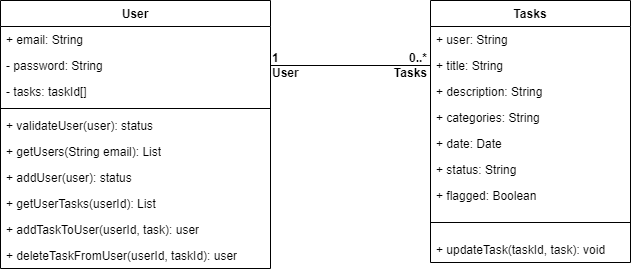

The diagram above was exported from draw.io. Its source (the exported page's mxGraphModel, read from the mxfile embedded in the PNG):
<mxGraphModel dx="1674" dy="790" grid="1" gridSize="10" guides="1" tooltips="1" connect="1" arrows="1" fold="1" page="1" pageScale="1" pageWidth="1100" pageHeight="850" math="0" shadow="0">
  <root>
    <mxCell id="0" />
    <mxCell id="1" parent="0" />
    <mxCell id="LpAduSS_DmcCFnXsGADs-1" value="User" style="swimlane;fontStyle=1;align=center;verticalAlign=top;childLayout=stackLayout;horizontal=1;startSize=26;horizontalStack=0;resizeParent=1;resizeParentMax=0;resizeLast=0;collapsible=1;marginBottom=0;whiteSpace=wrap;html=1;" parent="1" vertex="1">
      <mxGeometry x="160" y="190" width="270" height="268" as="geometry" />
    </mxCell>
    <mxCell id="LpAduSS_DmcCFnXsGADs-2" value="+ email: String" style="text;strokeColor=none;fillColor=none;align=left;verticalAlign=top;spacingLeft=4;spacingRight=4;overflow=hidden;rotatable=0;points=[[0,0.5],[1,0.5]];portConstraint=eastwest;whiteSpace=wrap;html=1;" parent="LpAduSS_DmcCFnXsGADs-1" vertex="1">
      <mxGeometry y="26" width="270" height="26" as="geometry" />
    </mxCell>
    <mxCell id="G6QCSfR1xRELi0-45EcC-1" value="- password: String" style="text;strokeColor=none;fillColor=none;align=left;verticalAlign=top;spacingLeft=4;spacingRight=4;overflow=hidden;rotatable=0;points=[[0,0.5],[1,0.5]];portConstraint=eastwest;whiteSpace=wrap;html=1;" parent="LpAduSS_DmcCFnXsGADs-1" vertex="1">
      <mxGeometry y="52" width="270" height="26" as="geometry" />
    </mxCell>
    <mxCell id="m8_Y0hh_WyzG0xOzwiz6-1" value="- tasks: taskId[]" style="text;strokeColor=none;fillColor=none;align=left;verticalAlign=top;spacingLeft=4;spacingRight=4;overflow=hidden;rotatable=0;points=[[0,0.5],[1,0.5]];portConstraint=eastwest;whiteSpace=wrap;html=1;" vertex="1" parent="LpAduSS_DmcCFnXsGADs-1">
      <mxGeometry y="78" width="270" height="26" as="geometry" />
    </mxCell>
    <mxCell id="LpAduSS_DmcCFnXsGADs-3" value="" style="line;strokeWidth=1;fillColor=none;align=left;verticalAlign=middle;spacingTop=-1;spacingLeft=3;spacingRight=3;rotatable=0;labelPosition=right;points=[];portConstraint=eastwest;strokeColor=inherit;" parent="LpAduSS_DmcCFnXsGADs-1" vertex="1">
      <mxGeometry y="104" width="270" height="8" as="geometry" />
    </mxCell>
    <mxCell id="LpAduSS_DmcCFnXsGADs-4" value="+ validateUser(user): status" style="text;strokeColor=none;fillColor=none;align=left;verticalAlign=top;spacingLeft=4;spacingRight=4;overflow=hidden;rotatable=0;points=[[0,0.5],[1,0.5]];portConstraint=eastwest;whiteSpace=wrap;html=1;" parent="LpAduSS_DmcCFnXsGADs-1" vertex="1">
      <mxGeometry y="112" width="270" height="26" as="geometry" />
    </mxCell>
    <mxCell id="w1XwEL2i7p69LYF0BLlS-1" value="+ getUsers(String email): List" style="text;strokeColor=none;fillColor=none;align=left;verticalAlign=top;spacingLeft=4;spacingRight=4;overflow=hidden;rotatable=0;points=[[0,0.5],[1,0.5]];portConstraint=eastwest;whiteSpace=wrap;html=1;" parent="LpAduSS_DmcCFnXsGADs-1" vertex="1">
      <mxGeometry y="138" width="270" height="26" as="geometry" />
    </mxCell>
    <mxCell id="H7SE8DW2Eh_66PzRZ-yX-2" value="+ addUser(user): status" style="text;strokeColor=none;fillColor=none;align=left;verticalAlign=top;spacingLeft=4;spacingRight=4;overflow=hidden;rotatable=0;points=[[0,0.5],[1,0.5]];portConstraint=eastwest;whiteSpace=wrap;html=1;" parent="LpAduSS_DmcCFnXsGADs-1" vertex="1">
      <mxGeometry y="164" width="270" height="26" as="geometry" />
    </mxCell>
    <mxCell id="H7SE8DW2Eh_66PzRZ-yX-3" value="+ getUserTasks(userId): List" style="text;strokeColor=none;fillColor=none;align=left;verticalAlign=top;spacingLeft=4;spacingRight=4;overflow=hidden;rotatable=0;points=[[0,0.5],[1,0.5]];portConstraint=eastwest;whiteSpace=wrap;html=1;" parent="LpAduSS_DmcCFnXsGADs-1" vertex="1">
      <mxGeometry y="190" width="270" height="26" as="geometry" />
    </mxCell>
    <mxCell id="H7SE8DW2Eh_66PzRZ-yX-1" value="+ addTaskToUser(userId, task): user" style="text;strokeColor=none;fillColor=none;align=left;verticalAlign=top;spacingLeft=4;spacingRight=4;overflow=hidden;rotatable=0;points=[[0,0.5],[1,0.5]];portConstraint=eastwest;whiteSpace=wrap;html=1;" parent="LpAduSS_DmcCFnXsGADs-1" vertex="1">
      <mxGeometry y="216" width="270" height="26" as="geometry" />
    </mxCell>
    <mxCell id="H7SE8DW2Eh_66PzRZ-yX-4" value="+ deleteTaskFromUser(userId, taskId): user" style="text;strokeColor=none;fillColor=none;align=left;verticalAlign=top;spacingLeft=4;spacingRight=4;overflow=hidden;rotatable=0;points=[[0,0.5],[1,0.5]];portConstraint=eastwest;whiteSpace=wrap;html=1;" parent="LpAduSS_DmcCFnXsGADs-1" vertex="1">
      <mxGeometry y="242" width="270" height="26" as="geometry" />
    </mxCell>
    <mxCell id="LpAduSS_DmcCFnXsGADs-5" value="Tasks" style="swimlane;fontStyle=1;align=center;verticalAlign=top;childLayout=stackLayout;horizontal=1;startSize=26;horizontalStack=0;resizeParent=1;resizeParentMax=0;resizeLast=0;collapsible=1;marginBottom=0;whiteSpace=wrap;html=1;" parent="1" vertex="1">
      <mxGeometry x="590" y="190" width="200" height="262" as="geometry" />
    </mxCell>
    <mxCell id="LpAduSS_DmcCFnXsGADs-6" value="+ user: String" style="text;strokeColor=none;fillColor=none;align=left;verticalAlign=top;spacingLeft=4;spacingRight=4;overflow=hidden;rotatable=0;points=[[0,0.5],[1,0.5]];portConstraint=eastwest;whiteSpace=wrap;html=1;" parent="LpAduSS_DmcCFnXsGADs-5" vertex="1">
      <mxGeometry y="26" width="200" height="26" as="geometry" />
    </mxCell>
    <mxCell id="GInUhAGtw5Ui1DOR1L_j-1" value="+ title: String" style="text;strokeColor=none;fillColor=none;align=left;verticalAlign=top;spacingLeft=4;spacingRight=4;overflow=hidden;rotatable=0;points=[[0,0.5],[1,0.5]];portConstraint=eastwest;whiteSpace=wrap;html=1;" parent="LpAduSS_DmcCFnXsGADs-5" vertex="1">
      <mxGeometry y="52" width="200" height="26" as="geometry" />
    </mxCell>
    <mxCell id="GInUhAGtw5Ui1DOR1L_j-2" value="+ description: String" style="text;strokeColor=none;fillColor=none;align=left;verticalAlign=top;spacingLeft=4;spacingRight=4;overflow=hidden;rotatable=0;points=[[0,0.5],[1,0.5]];portConstraint=eastwest;whiteSpace=wrap;html=1;" parent="LpAduSS_DmcCFnXsGADs-5" vertex="1">
      <mxGeometry y="78" width="200" height="26" as="geometry" />
    </mxCell>
    <mxCell id="V9YH3c6uhq-pV6hjtd0S-1" value="+ categories: String" style="text;strokeColor=none;fillColor=none;align=left;verticalAlign=top;spacingLeft=4;spacingRight=4;overflow=hidden;rotatable=0;points=[[0,0.5],[1,0.5]];portConstraint=eastwest;whiteSpace=wrap;html=1;" parent="LpAduSS_DmcCFnXsGADs-5" vertex="1">
      <mxGeometry y="104" width="200" height="26" as="geometry" />
    </mxCell>
    <mxCell id="GInUhAGtw5Ui1DOR1L_j-4" value="+ date: Date" style="text;strokeColor=none;fillColor=none;align=left;verticalAlign=top;spacingLeft=4;spacingRight=4;overflow=hidden;rotatable=0;points=[[0,0.5],[1,0.5]];portConstraint=eastwest;whiteSpace=wrap;html=1;" parent="LpAduSS_DmcCFnXsGADs-5" vertex="1">
      <mxGeometry y="130" width="200" height="26" as="geometry" />
    </mxCell>
    <mxCell id="GInUhAGtw5Ui1DOR1L_j-5" value="+ status: String" style="text;strokeColor=none;fillColor=none;align=left;verticalAlign=top;spacingLeft=4;spacingRight=4;overflow=hidden;rotatable=0;points=[[0,0.5],[1,0.5]];portConstraint=eastwest;whiteSpace=wrap;html=1;" parent="LpAduSS_DmcCFnXsGADs-5" vertex="1">
      <mxGeometry y="156" width="200" height="26" as="geometry" />
    </mxCell>
    <mxCell id="GInUhAGtw5Ui1DOR1L_j-3" value="+ flagged: Boolean" style="text;strokeColor=none;fillColor=none;align=left;verticalAlign=top;spacingLeft=4;spacingRight=4;overflow=hidden;rotatable=0;points=[[0,0.5],[1,0.5]];portConstraint=eastwest;whiteSpace=wrap;html=1;" parent="LpAduSS_DmcCFnXsGADs-5" vertex="1">
      <mxGeometry y="182" width="200" height="26" as="geometry" />
    </mxCell>
    <mxCell id="LpAduSS_DmcCFnXsGADs-7" value="" style="line;strokeWidth=1;fillColor=none;align=left;verticalAlign=middle;spacingTop=-1;spacingLeft=3;spacingRight=3;rotatable=0;labelPosition=right;points=[];portConstraint=eastwest;strokeColor=inherit;" parent="LpAduSS_DmcCFnXsGADs-5" vertex="1">
      <mxGeometry y="208" width="200" height="28" as="geometry" />
    </mxCell>
    <mxCell id="GInUhAGtw5Ui1DOR1L_j-7" value="+ updateTask(taskId, task): void" style="text;strokeColor=none;fillColor=none;align=left;verticalAlign=top;spacingLeft=4;spacingRight=4;overflow=hidden;rotatable=0;points=[[0,0.5],[1,0.5]];portConstraint=eastwest;whiteSpace=wrap;html=1;" parent="LpAduSS_DmcCFnXsGADs-5" vertex="1">
      <mxGeometry y="236" width="200" height="26" as="geometry" />
    </mxCell>
    <mxCell id="GInUhAGtw5Ui1DOR1L_j-9" value="" style="endArrow=none;html=1;rounded=0;entryX=0;entryY=0.5;entryDx=0;entryDy=0;exitX=1;exitY=0.5;exitDx=0;exitDy=0;" parent="1" source="G6QCSfR1xRELi0-45EcC-1" target="GInUhAGtw5Ui1DOR1L_j-1" edge="1">
      <mxGeometry width="50" height="50" relative="1" as="geometry">
        <mxPoint x="440" y="206" as="sourcePoint" />
        <mxPoint x="540" y="206" as="targetPoint" />
      </mxGeometry>
    </mxCell>
    <mxCell id="GInUhAGtw5Ui1DOR1L_j-10" value="&lt;b&gt;0..*&lt;br&gt;Tasks&lt;/b&gt;" style="text;html=1;strokeColor=none;fillColor=none;align=right;verticalAlign=middle;whiteSpace=wrap;rounded=0;" parent="1" vertex="1">
      <mxGeometry x="529" y="240" width="60" height="30" as="geometry" />
    </mxCell>
    <mxCell id="GInUhAGtw5Ui1DOR1L_j-11" value="&lt;b&gt;1&lt;br&gt;&lt;div style=&quot;&quot;&gt;&lt;b style=&quot;background-color: initial;&quot;&gt;User&lt;/b&gt;&lt;/div&gt;&lt;/b&gt;" style="text;html=1;strokeColor=none;fillColor=none;align=left;verticalAlign=middle;whiteSpace=wrap;rounded=0;" parent="1" vertex="1">
      <mxGeometry x="430" y="240" width="60" height="30" as="geometry" />
    </mxCell>
  </root>
</mxGraphModel>